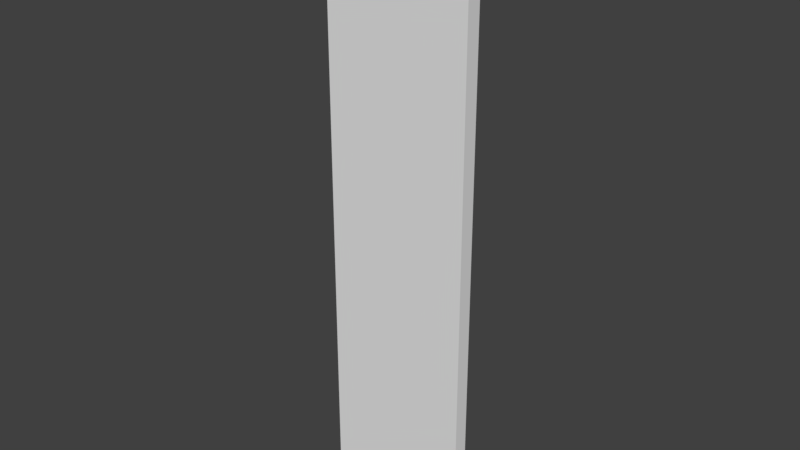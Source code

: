 # Source: wall.blend  (saved by Blender 2.77.0; exported with 4.5.12 LTS)
import bpy
from mathutils import Matrix  # noqa: F401  (used for matrix-valued properties, if any)

bpy.ops.wm.read_factory_settings(use_empty=True)
scene = bpy.context.scene
scene.name = 'Scene'

# ---- collections
col_collection_1 = bpy.data.collections.new('Collection 1'); scene.collection.children.link(col_collection_1)

# ---- materials (node trees are filled in below, after node groups)
mat_default = bpy.data.materials.new('default')
mat_default.alpha_threshold = 0.0
mat_default.use_transparent_shadow = False
mat_default.roughness = 0.5

# ---- material node trees

# ---- world
world_world = bpy.data.worlds.new('World'); scene.world = world_world
world_world.color = (0.05088, 0.05088, 0.05088)
world_world.use_sun_shadow = False
world_world.sun_shadow_jitter_overblur = 0.0
world_world.cycles.sampling_method = 'MANUAL'

# ---- meshes
me_wallmesh = bpy.data.meshes.new('WallMesh')
me_wallmesh.from_pydata([(-0.5, -0.05, -2.0), (-0.5, -0.05, 2.0), (-0.5, 0.05, -2.0), (-0.5, 0.05, 2.0), (0.5, -0.05, -2.0), (0.5, -0.05, 2.0), (0.5, 0.05, -2.0), (0.5, 0.05, 2.0)], [], [(1, 3, 2, 0), (3, 7, 6, 2), (7, 5, 4, 6), (5, 1, 0, 4), (0, 2, 6, 4), (5, 7, 3, 1)])
_uv = me_wallmesh.uv_layers.new(name='UVMap')
_uv.uv.foreach_set('vector', [0.8525, 0.001953, 0.8955, 0.001953, 0.8955, 0.998, 0.8525, 0.998, 0.4277, 0.001953, 0.8457, 0.001953, 0.8457, 0.998, 0.4277, 0.998, 0.9453, 0.998, 0.9023, 0.998, 0.9023, 0.001953, 0.9453, 0.001953, 0.00293, 0.001953, 0.4209, 0.001953, 0.4209, 0.998, 0.00293, 0.998, 0.9961, 0.252, 0.9531, 0.252, 0.9531, 0.001953, 0.9961, 0.001953, 0.9531, 0.2549, 0.9961, 0.2549, 0.9961, 0.5049, 0.9531, 0.5049])
me_wallmesh.materials.append(mat_default)
me_wallmesh.use_remesh_preserve_volume = False
me_wallmesh.use_remesh_preserve_attributes = False
me_wallmesh.use_mirror_vertex_groups = False
me_wallmesh.update()

# ---- objects
ob_wall = bpy.data.objects.new('Wall', me_wallmesh)

# ---- transforms, parenting, visibility, modifiers, constraints
ob_wall.location = (0.0, 0.95, 2.0)
ob_wall.lineart.crease_threshold = 0.0

# ---- collection membership
col_collection_1.objects.link(ob_wall)

# ---- scene / render settings (as saved in the file)
scene.frame_start = 1; scene.frame_end = 250; scene.frame_set(1)
scene.render.engine = 'BLENDER_EEVEE_NEXT'
scene.render.resolution_percentage = 50
scene.render.dither_intensity = 0.0
scene.cycles.use_denoising = False
scene.cycles.samples = 128
scene.cycles.sampling_pattern = 'TABULATED_SOBOL'
scene.cycles.light_sampling_threshold = 0.0
scene.cycles.use_adaptive_sampling = False
scene.cycles.use_light_tree = False
scene.cycles.blur_glossy = 0.0
scene.cycles.sample_clamp_indirect = 0.0
scene.view_settings.view_transform = 'Standard'
bpy.context.view_layer.update()

# ---- added for rendering (the .blend has no active camera and no usable light): camera, sun
cam_auto = bpy.data.cameras.new('AutoCamera')
cam_auto.lens = 50.0
cam_auto.sensor_width = 36.0
cam_auto.clip_end = 1000.0
ob_auto_camera = bpy.data.objects.new('AutoCamera', cam_auto)
scene.collection.objects.link(ob_auto_camera)
ob_auto_camera.location = (3.81592, -3.6291, 5.05274)
ob_auto_camera.rotation_euler = (1.09748, -7.21219e-08, 0.694738)
scene.camera = ob_auto_camera
light_auto_sun = bpy.data.lights.new('AutoSun', 'SUN')
light_auto_sun.energy = 3.0
light_auto_sun.angle = 0.0523599
ob_auto_sun = bpy.data.objects.new('AutoSun', light_auto_sun)
scene.collection.objects.link(ob_auto_sun)
ob_auto_sun.rotation_euler = (0.872665, 0.174533, 0.523599)
bpy.context.view_layer.update()
